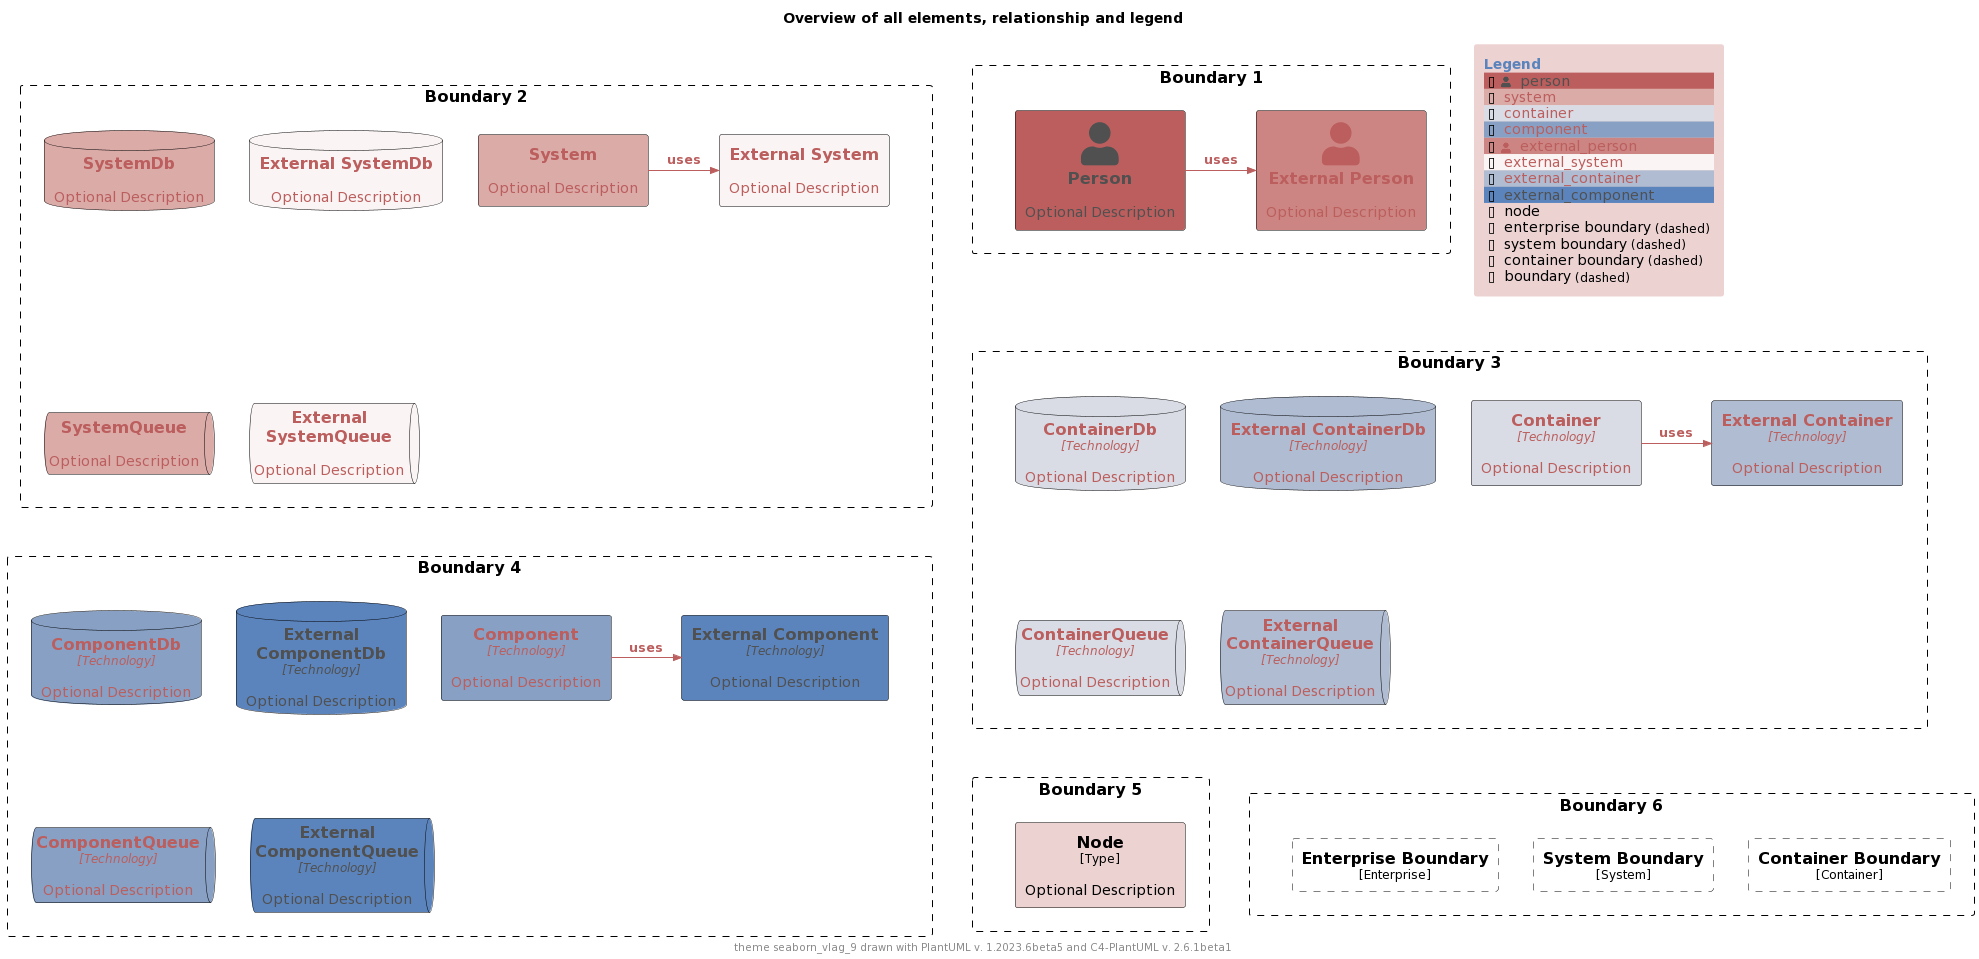

The diagram above was rendered by PlantUML. Its source (embedded in the PNG):
@startuml
'Theme: "puml-theme-seaborn_vlag_9.puml"
'Theme colors
' Metadata
' Created: 2023-05-02 04:49:35.260221+00:00
!$THEME = "seaborn_vlag_9"

!function $textcolor($bgColor)
!if $bgcolor == $COLOR_INDEX_4 || $bgcolor == $COLOR_INDEX_5
!return $COLOR_TEXT_FALLBACK_COLOR
!elseif $bgColor == $COLOR_INDEX_8
!return $COLOR_TEXT_FALLBACK_COLOR
!elseif $bgColor == $COLOR_INDEX_0
!return $COLOR_TEXT_FALLBACK_COLOR
!elseif %is_light($bgColor)
!return $COLOR_TEXT_DARK
!else
!return $COLOR_TEXT_LIGHT
!endif
!endfunction

!$COLOR_INDEX_0="#5b84bd"
!$COLOR_INDEX_1="#87a0c4"
!$COLOR_INDEX_2="#afbcd1"
!$COLOR_INDEX_3="#d9dce5"
!$COLOR_INDEX_4="#faf5f4"
!$COLOR_INDEX_5="#ecd3d2"
!$COLOR_INDEX_6="#dbaba8"
!$COLOR_INDEX_7="#cc8582"
!$COLOR_INDEX_8="#bb5e5d"
!$COLOR_BORDER_COLOR="#000000"

!$COLOR_TEXT_LIGHT=$COLOR_INDEX_0
!$COLOR_TEXT_DARK=$COLOR_INDEX_8
!$COLOR_TEXT_NEUTRAL=$textcolor($COLOR_INDEX_4)
!$COLOR_REL_COLOR=$textcolor($COLOR_INDEX_0)

!$COLOR_TEXT_FALLBACK_COLOR ?= "#505050"



' stereotype and technology font size
!$STEREOTYPE_FONT_SIZE ?= 12
!$TECHN_FONT_SIZE ?= 12

' default text color of all elements
!$ELEMENT_FONT_COLOR ?= $COLOR_TEXT_NEUTRAL

' arrow related colors and text size
!$ARROW_COLOR ?= $COLOR_TEXT_NEUTRAL
!$ARROW_FONT_COLOR ?= $COLOR_TEXT_NEUTRAL
!$ARROW_FONT_SIZE ?= 12

' (default) boundary related colors and style
!$BOUNDARY_COLOR ?= $COLOR_BORDER_COLOR
!$BOUNDARY_BG_COLOR ?= "transparent"
!$BOUNDARY_BORDER_STYLE ?= "dashed"

' person related colors
!$PERSON_FONT_COLOR ?= $textcolor($COLOR_INDEX_8)
!$PERSON_BG_COLOR ?= $COLOR_INDEX_8
!$PERSON_BORDER_COLOR ?= $COLOR_BORDER_COLOR

' external person related colors
!$EXTERNAL_PERSON_FONT_COLOR ?= $textcolor($COLOR_INDEX_7)
!$EXTERNAL_PERSON_BG_COLOR ?= $COLOR_INDEX_7
!$EXTERNAL_PERSON_BORDER_COLOR ?= $COLOR_BORDER_COLOR

' system related colors
!$SYSTEM_FONT_COLOR ?= $textcolor($COLOR_INDEX_6)
!$SYSTEM_BG_COLOR ?= $COLOR_INDEX_6
!$SYSTEM_BORDER_COLOR ?= $COLOR_BORDER_COLOR

' external system related colors
!$EXTERNAL_SYSTEM_FONT_COLOR ?= $textcolor($COLOR_INDEX_4)
!$EXTERNAL_SYSTEM_BG_COLOR ?= $COLOR_INDEX_4
!$EXTERNAL_SYSTEM_BORDER_COLOR ?= $COLOR_BORDER_COLOR

' system boundary related colors and style
!$SYSTEM_BOUNDARY_COLOR ?= $BOUNDARY_COLOR
!$SYSTEM_BOUNDARY_BG_COLOR ?= $BOUNDARY_BG_COLOR
!$SYSTEM_BOUNDARY_BORDER_STYLE ?= $BOUNDARY_BORDER_STYLE

' enterprise boundary related colors and style
!$ENTERPRISE_BOUNDARY_COLOR ?= $BOUNDARY_COLOR
!$ENTERPRISE_BOUNDARY_BG_COLOR ?= $BOUNDARY_BG_COLOR
!$ENTERPRISE_BOUNDARY_BORDER_STYLE ?= $BOUNDARY_BORDER_STYLE

' container related colors
!$CONTAINER_FONT_COLOR ?= $COLOR_TEXT_DARK
!$CONTAINER_BG_COLOR ?= $COLOR_INDEX_3
!$CONTAINER_BORDER_COLOR ?= $COLOR_BORDER_COLOR

' external container related colors
!$EXTERNAL_CONTAINER_FONT_COLOR ?= $textcolor($COLOR_INDEX_2)
!$EXTERNAL_CONTAINER_BG_COLOR ?= $COLOR_INDEX_2
!$EXTERNAL_CONTAINER_BORDER_COLOR ?= $COLOR_BORDER_COLOR

' container boundary related colors and style
!$CONTAINER_BOUNDARY_COLOR ?= $BOUNDARY_COLOR
!$CONTAINER_BOUNDARY_BG_COLOR ?= $BOUNDARY_BG_COLOR
!$CONTAINER_BOUNDARY_BORDER_STYLE ?= $BOUNDARY_BORDER_STYLE

' component related colors
!$COMPONENT_FONT_COLOR ?= $COLOR_TEXT_DARK
!$COMPONENT_BG_COLOR ?= $COLOR_INDEX_1
!$COMPONENT_BORDER_COLOR ?= $COLOR_BORDER_COLOR

' external component related colors
!$EXTERNAL_COMPONENT_FONT_COLOR ?= $textcolor($COLOR_INDEX_0)
!$EXTERNAL_COMPONENT_BG_COLOR ?= $COLOR_INDEX_0
!$EXTERNAL_COMPONENT_BORDER_COLOR ?= $COLOR_BORDER_COLOR

' node related colors
!$NODE_FONT_COLOR ?= "#000000"
!$NODE_BG_COLOR ?= $COLOR_INDEX_5
!$NODE_BORDER_COLOR ?= $COLOR_BORDER_COLOR

' legend colors and sizes
!$LEGEND_TITLE_COLOR ?= $COLOR_INDEX_0
!$LEGEND_FONT_COLOR ?= $textcolor($COLOR_INDEX_5)
!$LEGEND_BG_COLOR ?= $COLOR_INDEX_5
!$LEGEND_BORDER_COLOR ?= $COLOR_INDEX_5
!$LEGEND_DARK_COLOR ?= $COLOR_TEXT_DARK
!$LEGEND_LIGHT_COLOR ?= $COLOR_TEXT_LIGHT

!$LEGEND_DETAILS_SMALL_SIZE ?= 8
!$LEGEND_DETAILS_NORMAL_SIZE ?= 12

' legend related texts
!$LEGEND_SHADOW_TEXT ?= "shadow"
!$LEGEND_NO_SHADOW_TEXT ?= "no shadow"
!$LEGEND_NO_FONT_BG_TEXT ?= "last text and back color"
!$LEGEND_NO_FONT_TEXT ?= "last text color"
!$LEGEND_NO_BG_TEXT ?= "last back color"
!$LEGEND_NO_LINE_TEXT ?= "last line color"
!$LEGEND_ROUNDED_BOX ?= "rounded box"
!$LEGEND_EIGHT_SIDED ?= "eight sided"
!$LEGEND_DOTTED_LINE ?= "dotted"
!$LEGEND_DASHED_LINE ?= "dashed"
!$LEGEND_BOLD_LINE ?= "bold"
!$LEGEND_BOUNDARY ?= "boundary"
!$LEGEND_DASHED_BOUNDARY ?= "dashed"
' transparent is ignored, produces smaller legends
' !$LEGEND_DASHED_TRANSPARENT_BOUNDARY ?= "dashed, transparent"
!$LEGEND_DASHED_TRANSPARENT_BOUNDARY ?= "dashed"

' sketch related colors, font and texts
!$SKETCH_BG_COLOR ?= "transparent"
!$SKETCH_FONT_COLOR ?= $textcolor($COLOR_INDEX_8)
!$SKETCH_WARNING_COLOR ?= $COLOR_INDEX_8

!$SKETCH_FONT_NAME ?= "Gochi Hand"

!$SKETCH_FOOTER_WARNING ?= "Warning:"
!$SKETCH_FOOTER_TEXT ?= "Created for discussion, needs to be validated"

' size of rectangle shape corner markers
!$ROUNDED_BOX_SIZE ?= 25
!$EIGHT_SIDED_SIZE ?= 18

' Elements
!include https://raw.githubusercontent.com/plantuml-stdlib/C4-PlantUML/master/percy/TestAllElementsWithLegend.puml
@enduml